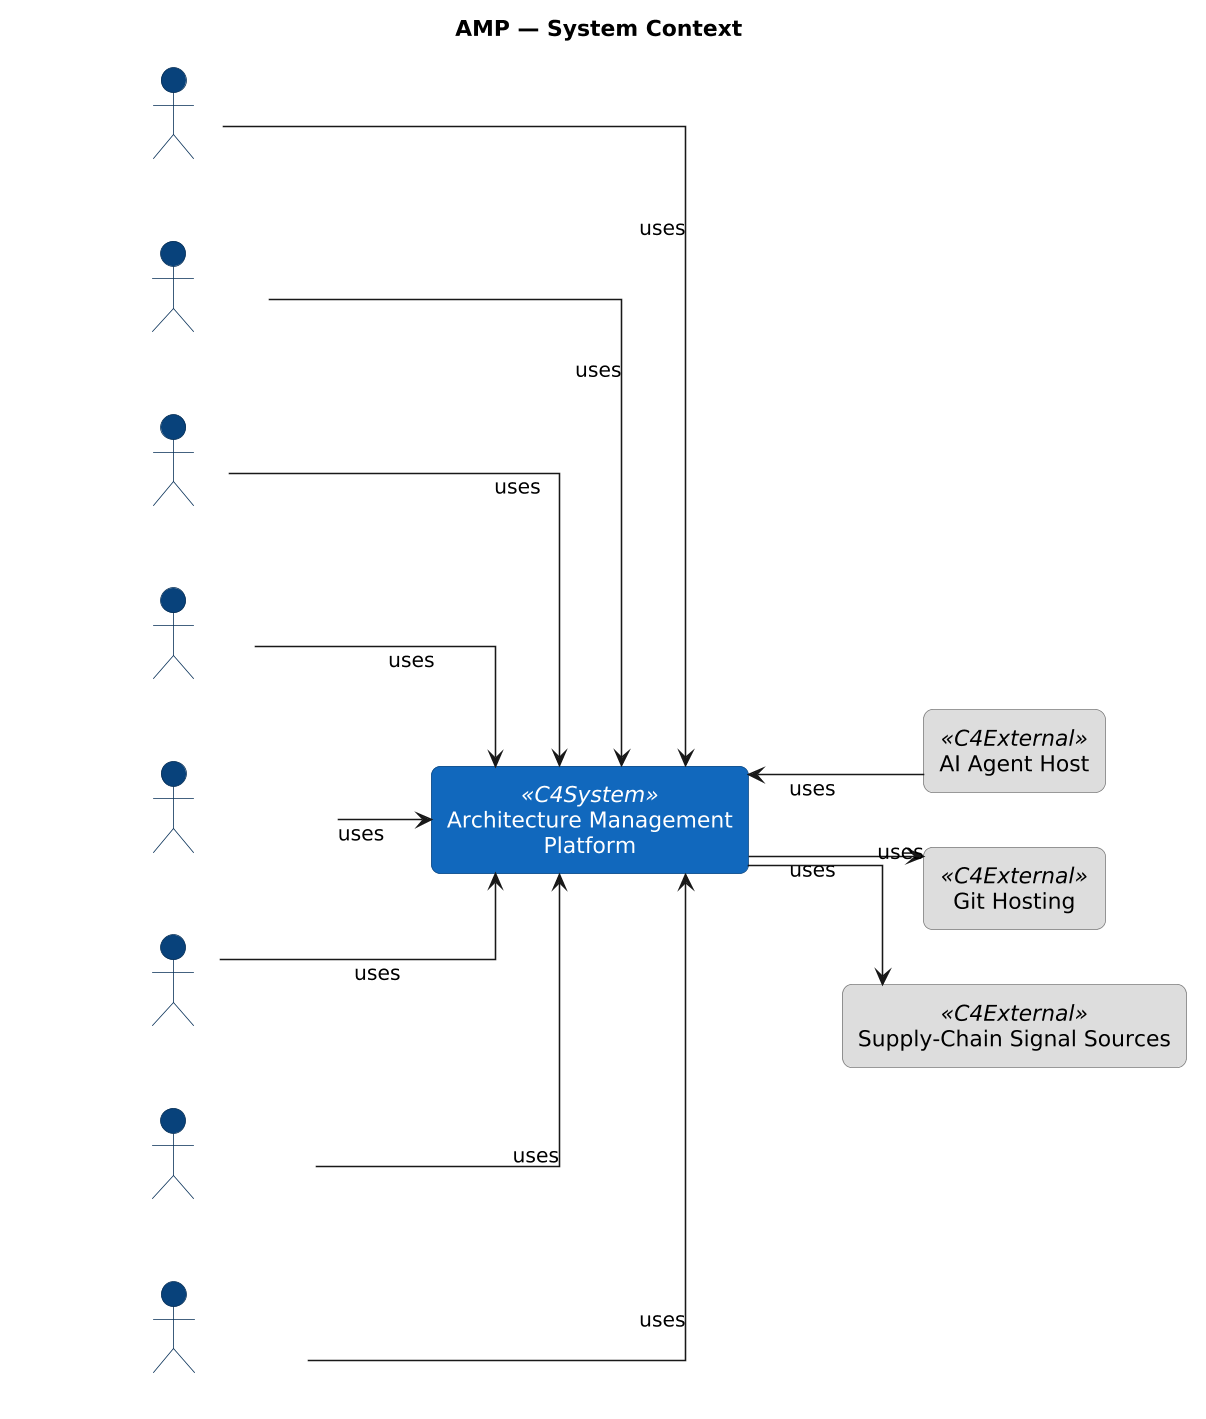

The diagram above was rendered by PlantUML. Its source (embedded in the PNG):
@startuml
skinparamlocked dpi 150
left to right direction
skinparam shadowing false
skinparam linetype ortho
skinparam defaultTextAlignment center
skinparam wrapWidth 240
skinparam maxMessageSize 240
skinparam rectangle {
  RoundCorner 12
  Padding 10
}
skinparam actor {
  BackgroundColor #08427b
  BorderColor #052e56
  FontColor white
}
skinparam rectangle<<C4System>> {
  BackgroundColor #1168bd
  BorderColor #0b4884
  FontColor white
}
skinparam rectangle<<C4Container>> {
  BackgroundColor #438dd5
  BorderColor #2f6da6
  FontColor white
}
skinparam rectangle<<C4Component>> {
  BackgroundColor #85bbf0
  BorderColor #5e98c8
  FontColor black
}
skinparam rectangle<<C4External>> {
  BackgroundColor #dddddd
  BorderColor #777777
  FontColor black
}

title AMP — System Context

rectangle "Architecture Management Platform" <<C4System>> as APP_hkrdtm

actor "Architect" as ACT_Nn7Oo7
actor "DevOps Engineer" as ACT_OLWiNc
actor "Developer" as ACT_Pp8Qq8
actor "Product Owner" as ACT_Rr9Ss9
actor "Upper Technical Management" as ACT_Ut1Vv1
rectangle "AI Agent Host" <<C4External>> as APP_v6AXNw
rectangle "Git Hosting" <<C4External>> as APP_Je9pmw
rectangle "Supply-Chain Signal Sources" <<C4External>> as APP_JqIBPJ
actor "AI Agent" as ROL_udXPfB
actor "Risk & Compliance Officer" as ROL_abNYhO
actor "Safety / Security Analyst" as ROL_yswDMB

ACT_Nn7Oo7 -[hidden]right- ACT_OLWiNc
ACT_OLWiNc -[hidden]right- ACT_Pp8Qq8
ACT_Pp8Qq8 -[hidden]right- ACT_Rr9Ss9
ACT_Rr9Ss9 -[hidden]right- ACT_Ut1Vv1
ACT_Ut1Vv1 -[hidden]right- ROL_udXPfB
ROL_udXPfB -[hidden]right- ROL_abNYhO
ROL_abNYhO -[hidden]right- ROL_yswDMB
ROL_yswDMB -[hidden]right- APP_hkrdtm
APP_hkrdtm -[hidden]right- APP_v6AXNw
APP_v6AXNw -[hidden]right- APP_Je9pmw
APP_Je9pmw -[hidden]right- APP_JqIBPJ


ACT_Nn7Oo7 --> APP_hkrdtm : uses
ACT_OLWiNc --> APP_hkrdtm : uses
ACT_Pp8Qq8 --> APP_hkrdtm : uses
ACT_Rr9Ss9 --> APP_hkrdtm : uses
ACT_Ut1Vv1 --> APP_hkrdtm : uses
APP_v6AXNw --> APP_hkrdtm : uses
APP_hkrdtm --> APP_Je9pmw : uses
APP_hkrdtm --> APP_JqIBPJ : uses
ROL_udXPfB --> APP_hkrdtm : uses
ROL_abNYhO --> APP_hkrdtm : uses
ROL_yswDMB --> APP_hkrdtm : uses
@enduml